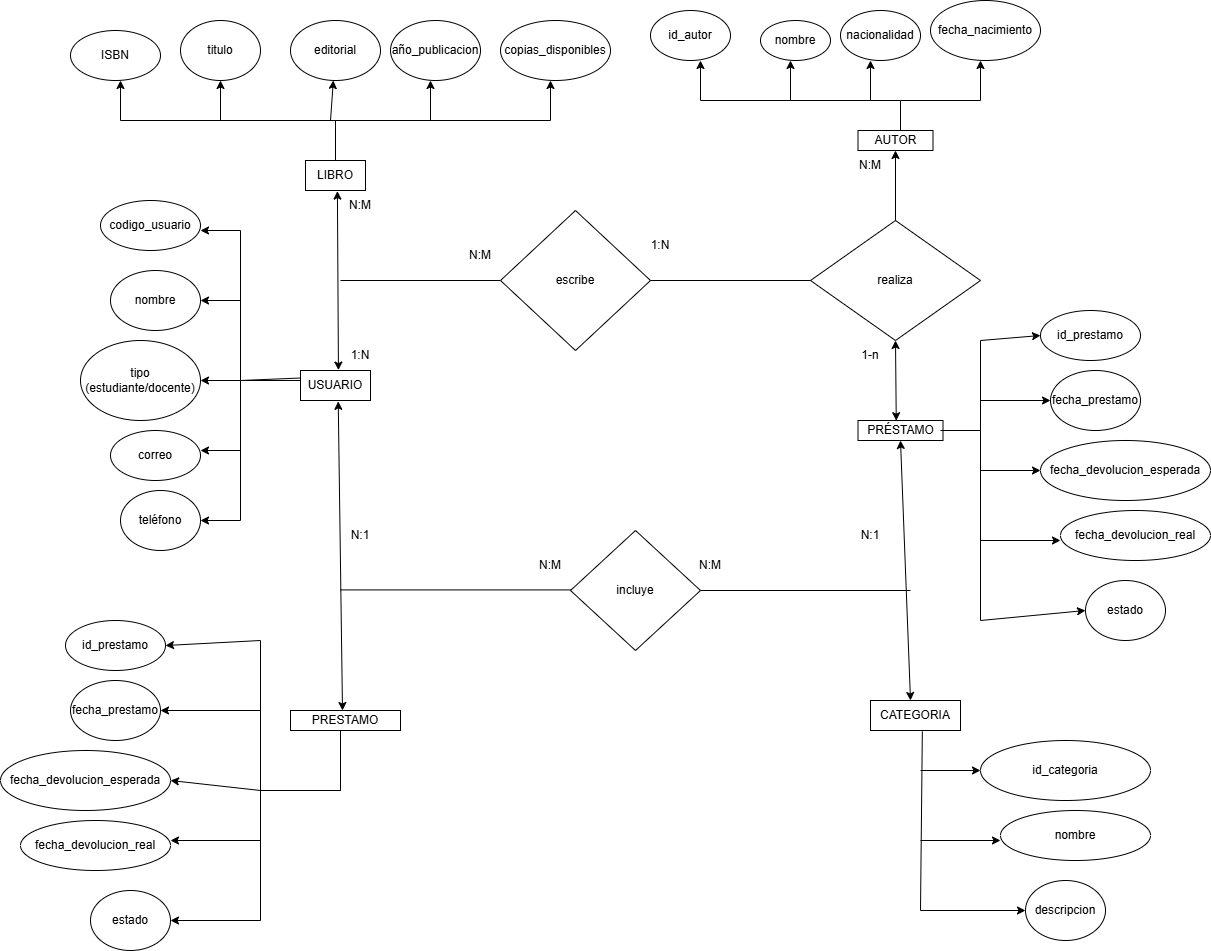

The diagram above was exported from draw.io. Its source (the exported page's mxGraphModel, read from the mxfile embedded in the PNG):
<mxGraphModel dx="2725" dy="1693" grid="1" gridSize="10" guides="1" tooltips="1" connect="1" arrows="1" fold="1" page="1" pageScale="1" pageWidth="1169" pageHeight="827" math="0" shadow="0">
  <root>
    <mxCell id="0" />
    <mxCell id="1" parent="0" />
    <mxCell id="EHH0ALYClcE9XCbaLUvI-2" parent="1" style="rounded=0;whiteSpace=wrap;html=1;" value="AUTOR" vertex="1">
      <mxGeometry height="20" width="75" x="597.5" y="60" as="geometry" />
    </mxCell>
    <mxCell id="EHH0ALYClcE9XCbaLUvI-4" edge="1" parent="1" source="EHH0ALYClcE9XCbaLUvI-6" style="endArrow=classic;startArrow=classic;html=1;rounded=0;exitX=0.542;exitY=-0.013;exitDx=0;exitDy=0;exitPerimeter=0;entryX=0.115;entryY=0.021;entryDx=0;entryDy=0;entryPerimeter=0;" target="EHH0ALYClcE9XCbaLUvI-5" value="">
      <mxGeometry height="50" relative="1" width="50" as="geometry">
        <mxPoint x="100" y="300" as="sourcePoint" />
        <mxPoint x="60" y="140" as="targetPoint" />
      </mxGeometry>
    </mxCell>
    <mxCell id="EHH0ALYClcE9XCbaLUvI-5" parent="1" style="text;html=1;whiteSpace=wrap;strokeColor=none;fillColor=none;align=center;verticalAlign=middle;rounded=0;" value="N:M" vertex="1">
      <mxGeometry height="30" width="60" x="70" y="120" as="geometry" />
    </mxCell>
    <mxCell id="EHH0ALYClcE9XCbaLUvI-6" parent="1" style="rounded=0;whiteSpace=wrap;html=1;" value="USUARIO" vertex="1">
      <mxGeometry height="30" width="70" x="40" y="300" as="geometry" />
    </mxCell>
    <mxCell id="EHH0ALYClcE9XCbaLUvI-7" parent="1" style="text;html=1;whiteSpace=wrap;strokeColor=none;fillColor=none;align=center;verticalAlign=middle;rounded=0;" value="1:N" vertex="1">
      <mxGeometry height="30" width="60" x="70" y="270" as="geometry" />
    </mxCell>
    <mxCell id="EHH0ALYClcE9XCbaLUvI-8" edge="1" parent="1" source="EHH0ALYClcE9XCbaLUvI-6" style="endArrow=classic;startArrow=classic;html=1;rounded=0;exitX=0.539;exitY=1.028;exitDx=0;exitDy=0;exitPerimeter=0;" value="">
      <mxGeometry height="50" relative="1" width="50" as="geometry">
        <mxPoint x="280" y="490" as="sourcePoint" />
        <mxPoint x="82" y="640" as="targetPoint" />
      </mxGeometry>
    </mxCell>
    <mxCell id="EHH0ALYClcE9XCbaLUvI-10" parent="1" style="text;html=1;whiteSpace=wrap;strokeColor=none;fillColor=none;align=center;verticalAlign=middle;rounded=0;" value="N:1" vertex="1">
      <mxGeometry height="30" width="60" x="70" y="450" as="geometry" />
    </mxCell>
    <mxCell id="EHH0ALYClcE9XCbaLUvI-11" parent="1" style="rounded=0;whiteSpace=wrap;html=1;" value="PRESTAMO" vertex="1">
      <mxGeometry height="20" width="110" x="30" y="640" as="geometry" />
    </mxCell>
    <mxCell id="EHH0ALYClcE9XCbaLUvI-12" edge="1" parent="1" style="endArrow=none;html=1;rounded=0;" value="">
      <mxGeometry height="50" relative="1" width="50" as="geometry">
        <mxPoint x="80" y="210" as="sourcePoint" />
        <mxPoint x="240" y="210" as="targetPoint" />
      </mxGeometry>
    </mxCell>
    <mxCell id="EHH0ALYClcE9XCbaLUvI-13" parent="1" style="rhombus;whiteSpace=wrap;html=1;" value="escribe" vertex="1">
      <mxGeometry height="140" width="150" x="240" y="140" as="geometry" />
    </mxCell>
    <mxCell id="EHH0ALYClcE9XCbaLUvI-15" edge="1" parent="1" source="EHH0ALYClcE9XCbaLUvI-13" style="endArrow=none;html=1;rounded=0;exitX=1;exitY=0.5;exitDx=0;exitDy=0;" value="">
      <mxGeometry height="50" relative="1" width="50" as="geometry">
        <mxPoint x="270" y="240" as="sourcePoint" />
        <mxPoint x="550" y="210" as="targetPoint" />
      </mxGeometry>
    </mxCell>
    <mxCell id="EHH0ALYClcE9XCbaLUvI-16" parent="1" style="rhombus;whiteSpace=wrap;html=1;" value="realiza" vertex="1">
      <mxGeometry height="120" width="170" x="550" y="150" as="geometry" />
    </mxCell>
    <mxCell id="EHH0ALYClcE9XCbaLUvI-17" edge="1" parent="1" source="EHH0ALYClcE9XCbaLUvI-16" style="endArrow=classic;html=1;rounded=0;exitX=0.5;exitY=0;exitDx=0;exitDy=0;entryX=0.5;entryY=1;entryDx=0;entryDy=0;" target="EHH0ALYClcE9XCbaLUvI-2" value="">
      <mxGeometry height="50" relative="1" width="50" as="geometry">
        <mxPoint x="660" y="150" as="sourcePoint" />
        <mxPoint x="710" y="100" as="targetPoint" />
      </mxGeometry>
    </mxCell>
    <mxCell id="EHH0ALYClcE9XCbaLUvI-18" parent="1" style="text;html=1;whiteSpace=wrap;strokeColor=none;fillColor=none;align=center;verticalAlign=middle;rounded=0;" value="N:M" vertex="1">
      <mxGeometry height="30" width="60" x="580" y="80" as="geometry" />
    </mxCell>
    <mxCell id="EHH0ALYClcE9XCbaLUvI-19" parent="1" style="rounded=0;whiteSpace=wrap;html=1;" value="PRÉSTAMO" vertex="1">
      <mxGeometry height="20" width="85" x="597.5" y="350" as="geometry" />
    </mxCell>
    <mxCell id="EHH0ALYClcE9XCbaLUvI-20" edge="1" parent="1" source="EHH0ALYClcE9XCbaLUvI-19" style="endArrow=classic;startArrow=classic;html=1;rounded=0;entryX=0.5;entryY=1;entryDx=0;entryDy=0;exitX=0.45;exitY=0.009;exitDx=0;exitDy=0;exitPerimeter=0;" target="EHH0ALYClcE9XCbaLUvI-16" value="">
      <mxGeometry height="50" relative="1" width="50" as="geometry">
        <mxPoint x="610" y="550" as="sourcePoint" />
        <mxPoint x="660" y="500" as="targetPoint" />
      </mxGeometry>
    </mxCell>
    <mxCell id="EHH0ALYClcE9XCbaLUvI-21" parent="1" style="text;html=1;whiteSpace=wrap;strokeColor=none;fillColor=none;align=center;verticalAlign=middle;rounded=0;" value="1-n" vertex="1">
      <mxGeometry height="30" width="60" x="580" y="270" as="geometry" />
    </mxCell>
    <mxCell id="EHH0ALYClcE9XCbaLUvI-22" edge="1" parent="1" style="endArrow=classic;startArrow=classic;html=1;rounded=0;entryX=0.5;entryY=1;entryDx=0;entryDy=0;" target="EHH0ALYClcE9XCbaLUvI-19" value="">
      <mxGeometry height="50" relative="1" width="50" as="geometry">
        <mxPoint x="650" y="630" as="sourcePoint" />
        <mxPoint x="670" y="520" as="targetPoint" />
      </mxGeometry>
    </mxCell>
    <mxCell id="EHH0ALYClcE9XCbaLUvI-23" parent="1" style="rounded=0;whiteSpace=wrap;html=1;" value="CATEGORIA" vertex="1">
      <mxGeometry height="30" width="90" x="610" y="630" as="geometry" />
    </mxCell>
    <mxCell id="EHH0ALYClcE9XCbaLUvI-24" parent="1" style="rhombus;whiteSpace=wrap;html=1;" value="incluye" vertex="1">
      <mxGeometry height="120" width="130" x="310" y="460" as="geometry" />
    </mxCell>
    <mxCell id="EHH0ALYClcE9XCbaLUvI-25" edge="1" parent="1" style="endArrow=none;html=1;rounded=0;" value="">
      <mxGeometry height="50" relative="1" width="50" as="geometry">
        <mxPoint x="80" y="519.41" as="sourcePoint" />
        <mxPoint x="310" y="519.41" as="targetPoint" />
      </mxGeometry>
    </mxCell>
    <mxCell id="EHH0ALYClcE9XCbaLUvI-26" parent="1" style="text;html=1;whiteSpace=wrap;strokeColor=none;fillColor=none;align=center;verticalAlign=middle;rounded=0;" value="N:M" vertex="1">
      <mxGeometry height="30" width="60" x="260" y="480" as="geometry" />
    </mxCell>
    <mxCell id="EHH0ALYClcE9XCbaLUvI-28" parent="1" style="text;html=1;whiteSpace=wrap;strokeColor=none;fillColor=none;align=center;verticalAlign=middle;rounded=0;" value="N:M" vertex="1">
      <mxGeometry height="30" width="60" x="420" y="480" as="geometry" />
    </mxCell>
    <mxCell id="EHH0ALYClcE9XCbaLUvI-29" edge="1" parent="1" style="endArrow=none;html=1;rounded=0;" value="">
      <mxGeometry height="50" relative="1" width="50" as="geometry">
        <mxPoint x="440" y="520" as="sourcePoint" />
        <mxPoint x="650" y="520" as="targetPoint" />
      </mxGeometry>
    </mxCell>
    <mxCell id="EHH0ALYClcE9XCbaLUvI-30" parent="1" style="text;html=1;whiteSpace=wrap;strokeColor=none;fillColor=none;align=center;verticalAlign=middle;rounded=0;" value="N:M" vertex="1">
      <mxGeometry height="30" width="60" x="190" y="170" as="geometry" />
    </mxCell>
    <mxCell id="EHH0ALYClcE9XCbaLUvI-31" parent="1" style="text;html=1;whiteSpace=wrap;strokeColor=none;fillColor=none;align=center;verticalAlign=middle;rounded=0;" value="1:N" vertex="1">
      <mxGeometry height="30" width="60" x="370" y="160" as="geometry" />
    </mxCell>
    <mxCell id="EHH0ALYClcE9XCbaLUvI-32" parent="1" style="text;html=1;whiteSpace=wrap;strokeColor=none;fillColor=none;align=center;verticalAlign=middle;rounded=0;" value="N:1" vertex="1">
      <mxGeometry height="30" width="60" x="580" y="450" as="geometry" />
    </mxCell>
    <mxCell id="EHH0ALYClcE9XCbaLUvI-33" parent="1" style="rounded=0;whiteSpace=wrap;html=1;" value="LIBRO" vertex="1">
      <mxGeometry height="30" width="60" x="45" y="90" as="geometry" />
    </mxCell>
    <mxCell id="EHH0ALYClcE9XCbaLUvI-35" edge="1" parent="1" source="EHH0ALYClcE9XCbaLUvI-33" style="endArrow=classic;html=1;rounded=0;exitX=0.5;exitY=0;exitDx=0;exitDy=0;" value="">
      <mxGeometry height="50" relative="1" width="50" as="geometry">
        <Array as="points">
          <mxPoint x="75" y="50" />
          <mxPoint x="-140" y="50" />
        </Array>
        <mxPoint x="-40" y="110" as="sourcePoint" />
        <mxPoint x="-140" y="10" as="targetPoint" />
      </mxGeometry>
    </mxCell>
    <mxCell id="EHH0ALYClcE9XCbaLUvI-36" edge="1" parent="1" style="endArrow=classic;html=1;rounded=0;" value="">
      <mxGeometry height="50" relative="1" width="50" as="geometry">
        <mxPoint x="-40" y="50" as="sourcePoint" />
        <mxPoint x="-40" y="10" as="targetPoint" />
      </mxGeometry>
    </mxCell>
    <mxCell id="EHH0ALYClcE9XCbaLUvI-37" edge="1" parent="1" style="endArrow=classic;html=1;rounded=0;" target="EHH0ALYClcE9XCbaLUvI-42" value="">
      <mxGeometry height="50" relative="1" width="50" as="geometry">
        <mxPoint x="70" y="50" as="sourcePoint" />
        <mxPoint x="70" y="10" as="targetPoint" />
      </mxGeometry>
    </mxCell>
    <mxCell id="EHH0ALYClcE9XCbaLUvI-38" edge="1" parent="1" source="EHH0ALYClcE9XCbaLUvI-33" style="endArrow=classic;html=1;rounded=0;exitX=0.5;exitY=0;exitDx=0;exitDy=0;" value="">
      <mxGeometry height="50" relative="1" width="50" as="geometry">
        <Array as="points">
          <mxPoint x="75" y="50" />
          <mxPoint x="290" y="50" />
        </Array>
        <mxPoint x="140" y="60" as="sourcePoint" />
        <mxPoint x="290" y="10" as="targetPoint" />
      </mxGeometry>
    </mxCell>
    <mxCell id="EHH0ALYClcE9XCbaLUvI-39" edge="1" parent="1" style="endArrow=classic;html=1;rounded=0;" value="">
      <mxGeometry height="50" relative="1" width="50" as="geometry">
        <mxPoint x="170" y="50" as="sourcePoint" />
        <mxPoint x="170" y="10" as="targetPoint" />
      </mxGeometry>
    </mxCell>
    <mxCell id="EHH0ALYClcE9XCbaLUvI-40" parent="1" style="ellipse;whiteSpace=wrap;html=1;" value="ISBN" vertex="1">
      <mxGeometry height="50" width="90" x="-190" y="-40" as="geometry" />
    </mxCell>
    <mxCell id="EHH0ALYClcE9XCbaLUvI-41" parent="1" style="ellipse;whiteSpace=wrap;html=1;" value="titulo" vertex="1">
      <mxGeometry height="60" width="80" x="-80" y="-50" as="geometry" />
    </mxCell>
    <mxCell id="EHH0ALYClcE9XCbaLUvI-42" parent="1" style="ellipse;whiteSpace=wrap;html=1;" value="editorial" vertex="1">
      <mxGeometry height="60" width="90" x="30" y="-50" as="geometry" />
    </mxCell>
    <mxCell id="EHH0ALYClcE9XCbaLUvI-43" parent="1" style="ellipse;whiteSpace=wrap;html=1;" value="año_publicacion" vertex="1">
      <mxGeometry height="60" width="90" x="130" y="-50" as="geometry" />
    </mxCell>
    <mxCell id="EHH0ALYClcE9XCbaLUvI-44" parent="1" style="ellipse;whiteSpace=wrap;html=1;" value="copias_disponibles" vertex="1">
      <mxGeometry height="60" width="110" x="240" y="-50" as="geometry" />
    </mxCell>
    <mxCell id="EHH0ALYClcE9XCbaLUvI-46" edge="1" parent="1" style="endArrow=classic;html=1;rounded=0;" value="">
      <mxGeometry height="50" relative="1" width="50" as="geometry">
        <Array as="points">
          <mxPoint x="-20" y="310" />
          <mxPoint x="-20" y="450" />
        </Array>
        <mxPoint x="40" y="310" as="sourcePoint" />
        <mxPoint x="-60" y="450" as="targetPoint" />
      </mxGeometry>
    </mxCell>
    <mxCell id="EHH0ALYClcE9XCbaLUvI-47" edge="1" parent="1" style="endArrow=classic;html=1;rounded=0;" value="">
      <mxGeometry height="50" relative="1" width="50" as="geometry">
        <mxPoint x="-20" y="380" as="sourcePoint" />
        <mxPoint x="-60" y="380" as="targetPoint" />
      </mxGeometry>
    </mxCell>
    <mxCell id="EHH0ALYClcE9XCbaLUvI-48" edge="1" parent="1" style="endArrow=classic;html=1;rounded=0;" value="">
      <mxGeometry height="50" relative="1" width="50" as="geometry">
        <mxPoint x="-20" y="310" as="sourcePoint" />
        <mxPoint x="-60" y="310" as="targetPoint" />
      </mxGeometry>
    </mxCell>
    <mxCell id="EHH0ALYClcE9XCbaLUvI-49" edge="1" parent="1" source="EHH0ALYClcE9XCbaLUvI-6" style="endArrow=classic;html=1;rounded=0;exitX=0;exitY=0.25;exitDx=0;exitDy=0;" value="">
      <mxGeometry height="50" relative="1" width="50" as="geometry">
        <Array as="points">
          <mxPoint x="-20" y="310" />
          <mxPoint x="-20" y="160" />
        </Array>
        <mxPoint x="-20" y="220" as="sourcePoint" />
        <mxPoint x="-60" y="160" as="targetPoint" />
      </mxGeometry>
    </mxCell>
    <mxCell id="EHH0ALYClcE9XCbaLUvI-50" edge="1" parent="1" style="endArrow=classic;html=1;rounded=0;" value="">
      <mxGeometry height="50" relative="1" width="50" as="geometry">
        <mxPoint x="-20" y="230" as="sourcePoint" />
        <mxPoint x="-60" y="230" as="targetPoint" />
      </mxGeometry>
    </mxCell>
    <mxCell id="EHH0ALYClcE9XCbaLUvI-51" parent="1" style="ellipse;whiteSpace=wrap;html=1;" value="codigo_usuario" vertex="1">
      <mxGeometry height="50" width="100" x="-160" y="130" as="geometry" />
    </mxCell>
    <mxCell id="EHH0ALYClcE9XCbaLUvI-52" parent="1" style="ellipse;whiteSpace=wrap;html=1;" value="tipo (estudiante/docente)" vertex="1">
      <mxGeometry height="80" width="120" x="-180" y="270" as="geometry" />
    </mxCell>
    <mxCell id="EHH0ALYClcE9XCbaLUvI-53" parent="1" style="ellipse;whiteSpace=wrap;html=1;" value="correo" vertex="1">
      <mxGeometry height="50" width="90" x="-150" y="360" as="geometry" />
    </mxCell>
    <mxCell id="EHH0ALYClcE9XCbaLUvI-54" parent="1" style="ellipse;whiteSpace=wrap;html=1;" value="teléfono" vertex="1">
      <mxGeometry height="60" width="80" x="-140" y="420" as="geometry" />
    </mxCell>
    <mxCell id="EHH0ALYClcE9XCbaLUvI-55" parent="1" style="ellipse;whiteSpace=wrap;html=1;" value="nombre" vertex="1">
      <mxGeometry height="60" width="90" x="-150" y="200" as="geometry" />
    </mxCell>
    <mxCell id="EHH0ALYClcE9XCbaLUvI-57" edge="1" parent="1" style="endArrow=classic;html=1;rounded=0;" value="">
      <mxGeometry height="50" relative="1" width="50" as="geometry">
        <Array as="points">
          <mxPoint x="640" y="30" />
          <mxPoint x="440" y="30" />
        </Array>
        <mxPoint x="640" y="60" as="sourcePoint" />
        <mxPoint x="440" y="-10" as="targetPoint" />
      </mxGeometry>
    </mxCell>
    <mxCell id="EHH0ALYClcE9XCbaLUvI-58" edge="1" parent="1" style="endArrow=classic;html=1;rounded=0;" value="">
      <mxGeometry height="50" relative="1" width="50" as="geometry">
        <mxPoint x="530" y="30" as="sourcePoint" />
        <mxPoint x="530" y="-10" as="targetPoint" />
      </mxGeometry>
    </mxCell>
    <mxCell id="EHH0ALYClcE9XCbaLUvI-59" edge="1" parent="1" style="endArrow=classic;html=1;rounded=0;" value="">
      <mxGeometry height="50" relative="1" width="50" as="geometry">
        <mxPoint x="610" y="30" as="sourcePoint" />
        <mxPoint x="610" y="-10" as="targetPoint" />
      </mxGeometry>
    </mxCell>
    <mxCell id="EHH0ALYClcE9XCbaLUvI-60" edge="1" parent="1" style="endArrow=classic;html=1;rounded=0;" value="">
      <mxGeometry height="50" relative="1" width="50" as="geometry">
        <Array as="points">
          <mxPoint x="720" y="30" />
        </Array>
        <mxPoint x="640" y="30" as="sourcePoint" />
        <mxPoint x="720" y="-10" as="targetPoint" />
      </mxGeometry>
    </mxCell>
    <mxCell id="EHH0ALYClcE9XCbaLUvI-61" parent="1" style="ellipse;whiteSpace=wrap;html=1;" value="fecha_nacimiento" vertex="1">
      <mxGeometry height="60" width="110" x="670" y="-70" as="geometry" />
    </mxCell>
    <mxCell id="EHH0ALYClcE9XCbaLUvI-62" parent="1" style="ellipse;whiteSpace=wrap;html=1;" value="nacionalidad" vertex="1">
      <mxGeometry height="50" width="80" x="580" y="-60" as="geometry" />
    </mxCell>
    <mxCell id="EHH0ALYClcE9XCbaLUvI-63" parent="1" style="ellipse;whiteSpace=wrap;html=1;" value="nombre" vertex="1">
      <mxGeometry height="40" width="70" x="500" y="-50" as="geometry" />
    </mxCell>
    <mxCell id="EHH0ALYClcE9XCbaLUvI-64" parent="1" style="ellipse;whiteSpace=wrap;html=1;" value="id_autor" vertex="1">
      <mxGeometry height="50" width="80" x="390" y="-60" as="geometry" />
    </mxCell>
    <mxCell id="EHH0ALYClcE9XCbaLUvI-68" parent="1" style="ellipse;whiteSpace=wrap;html=1;" value="id_prestamo" vertex="1">
      <mxGeometry height="50" width="100" x="780" y="240" as="geometry" />
    </mxCell>
    <mxCell id="EHH0ALYClcE9XCbaLUvI-69" parent="1" style="ellipse;whiteSpace=wrap;html=1;" value="fecha_devolucion_esperada" vertex="1">
      <mxGeometry height="60" width="170" x="780" y="370" as="geometry" />
    </mxCell>
    <mxCell id="EHH0ALYClcE9XCbaLUvI-70" parent="1" style="ellipse;whiteSpace=wrap;html=1;" value="fecha_devolucion_real" vertex="1">
      <mxGeometry height="50" width="150" x="800" y="440" as="geometry" />
    </mxCell>
    <mxCell id="EHH0ALYClcE9XCbaLUvI-71" parent="1" style="ellipse;whiteSpace=wrap;html=1;" value="estado" vertex="1">
      <mxGeometry height="60" width="80" x="825" y="510" as="geometry" />
    </mxCell>
    <mxCell id="EHH0ALYClcE9XCbaLUvI-72" parent="1" style="ellipse;whiteSpace=wrap;html=1;" value="fecha_prestamo" vertex="1">
      <mxGeometry height="60" width="90" x="790" y="300" as="geometry" />
    </mxCell>
    <mxCell id="EHH0ALYClcE9XCbaLUvI-73" edge="1" parent="1" source="EHH0ALYClcE9XCbaLUvI-19" style="endArrow=classic;html=1;rounded=0;exitX=1;exitY=0.5;exitDx=0;exitDy=0;entryX=0;entryY=0.5;entryDx=0;entryDy=0;" target="EHH0ALYClcE9XCbaLUvI-68" value="">
      <mxGeometry height="50" relative="1" width="50" as="geometry">
        <Array as="points">
          <mxPoint x="720" y="360" />
          <mxPoint x="720" y="270" />
        </Array>
        <mxPoint x="710" y="440" as="sourcePoint" />
        <mxPoint x="760" y="390" as="targetPoint" />
      </mxGeometry>
    </mxCell>
    <mxCell id="EHH0ALYClcE9XCbaLUvI-74" edge="1" parent="1" style="endArrow=classic;html=1;rounded=0;entryX=0;entryY=0.5;entryDx=0;entryDy=0;" target="EHH0ALYClcE9XCbaLUvI-71" value="">
      <mxGeometry height="50" relative="1" width="50" as="geometry">
        <Array as="points">
          <mxPoint x="720" y="360" />
          <mxPoint x="720" y="550" />
        </Array>
        <mxPoint x="680" y="360" as="sourcePoint" />
        <mxPoint x="730" y="310" as="targetPoint" />
      </mxGeometry>
    </mxCell>
    <mxCell id="EHH0ALYClcE9XCbaLUvI-75" edge="1" parent="1" style="endArrow=classic;html=1;rounded=0;" value="">
      <mxGeometry height="50" relative="1" width="50" as="geometry">
        <mxPoint x="720" y="470" as="sourcePoint" />
        <mxPoint x="800" y="470" as="targetPoint" />
      </mxGeometry>
    </mxCell>
    <mxCell id="EHH0ALYClcE9XCbaLUvI-76" edge="1" parent="1" style="endArrow=classic;html=1;rounded=0;" value="">
      <mxGeometry height="50" relative="1" width="50" as="geometry">
        <mxPoint x="720" y="400" as="sourcePoint" />
        <mxPoint x="780" y="400" as="targetPoint" />
      </mxGeometry>
    </mxCell>
    <mxCell id="EHH0ALYClcE9XCbaLUvI-77" edge="1" parent="1" style="endArrow=classic;html=1;rounded=0;" value="">
      <mxGeometry height="50" relative="1" width="50" as="geometry">
        <mxPoint x="720" y="330" as="sourcePoint" />
        <mxPoint x="790" y="330" as="targetPoint" />
      </mxGeometry>
    </mxCell>
    <mxCell id="EHH0ALYClcE9XCbaLUvI-87" parent="1" style="ellipse;whiteSpace=wrap;html=1;" value="id_categoria" vertex="1">
      <mxGeometry height="60" width="170" x="720" y="670" as="geometry" />
    </mxCell>
    <mxCell id="EHH0ALYClcE9XCbaLUvI-88" parent="1" style="ellipse;whiteSpace=wrap;html=1;" value="nombre" vertex="1">
      <mxGeometry height="50" width="150" x="740" y="740" as="geometry" />
    </mxCell>
    <mxCell id="EHH0ALYClcE9XCbaLUvI-89" parent="1" style="ellipse;whiteSpace=wrap;html=1;" value="descripcion" vertex="1">
      <mxGeometry height="60" width="80" x="765" y="810" as="geometry" />
    </mxCell>
    <mxCell id="EHH0ALYClcE9XCbaLUvI-90" edge="1" parent="1" style="endArrow=classic;html=1;rounded=0;" value="">
      <mxGeometry height="50" relative="1" width="50" as="geometry">
        <mxPoint x="660" y="770" as="sourcePoint" />
        <mxPoint x="740" y="770" as="targetPoint" />
      </mxGeometry>
    </mxCell>
    <mxCell id="EHH0ALYClcE9XCbaLUvI-91" edge="1" parent="1" style="endArrow=classic;html=1;rounded=0;" value="">
      <mxGeometry height="50" relative="1" width="50" as="geometry">
        <mxPoint x="660" y="700" as="sourcePoint" />
        <mxPoint x="720" y="700" as="targetPoint" />
      </mxGeometry>
    </mxCell>
    <mxCell id="EHH0ALYClcE9XCbaLUvI-92" edge="1" parent="1" style="endArrow=classic;html=1;rounded=0;entryX=0;entryY=0.5;entryDx=0;entryDy=0;" target="EHH0ALYClcE9XCbaLUvI-89" value="">
      <mxGeometry height="50" relative="1" width="50" as="geometry">
        <mxPoint x="660" y="840" as="sourcePoint" />
        <mxPoint x="760" y="840" as="targetPoint" />
      </mxGeometry>
    </mxCell>
    <mxCell id="EHH0ALYClcE9XCbaLUvI-93" edge="1" parent="1" style="endArrow=none;html=1;rounded=0;entryX=0.576;entryY=1.031;entryDx=0;entryDy=0;entryPerimeter=0;" target="EHH0ALYClcE9XCbaLUvI-23" value="">
      <mxGeometry height="50" relative="1" width="50" as="geometry">
        <mxPoint x="660" y="840" as="sourcePoint" />
        <mxPoint x="660" y="700" as="targetPoint" />
      </mxGeometry>
    </mxCell>
    <mxCell id="EHH0ALYClcE9XCbaLUvI-102" parent="1" style="ellipse;whiteSpace=wrap;html=1;" value="id_prestamo" vertex="1">
      <mxGeometry height="50" width="100" x="-195" y="550" as="geometry" />
    </mxCell>
    <mxCell id="EHH0ALYClcE9XCbaLUvI-103" parent="1" style="ellipse;whiteSpace=wrap;html=1;" value="fecha_devolucion_esperada" vertex="1">
      <mxGeometry height="60" width="170" x="-260" y="680" as="geometry" />
    </mxCell>
    <mxCell id="EHH0ALYClcE9XCbaLUvI-104" parent="1" style="ellipse;whiteSpace=wrap;html=1;" value="fecha_devolucion_real" vertex="1">
      <mxGeometry height="50" width="150" x="-240" y="750" as="geometry" />
    </mxCell>
    <mxCell id="EHH0ALYClcE9XCbaLUvI-105" parent="1" style="ellipse;whiteSpace=wrap;html=1;" value="estado" vertex="1">
      <mxGeometry height="60" width="80" x="-170" y="820" as="geometry" />
    </mxCell>
    <mxCell id="EHH0ALYClcE9XCbaLUvI-106" parent="1" style="ellipse;whiteSpace=wrap;html=1;" value="fecha_prestamo" vertex="1">
      <mxGeometry height="60" width="90" x="-190" y="610" as="geometry" />
    </mxCell>
    <mxCell id="EHH0ALYClcE9XCbaLUvI-110" edge="1" parent="1" style="endArrow=none;html=1;rounded=0;" value="">
      <mxGeometry height="50" relative="1" width="50" as="geometry">
        <mxPoint x="80" y="720" as="sourcePoint" />
        <mxPoint x="80" y="660" as="targetPoint" />
      </mxGeometry>
    </mxCell>
    <mxCell id="EHH0ALYClcE9XCbaLUvI-111" edge="1" parent="1" style="endArrow=classic;html=1;rounded=0;entryX=1;entryY=0.5;entryDx=0;entryDy=0;" target="EHH0ALYClcE9XCbaLUvI-102" value="">
      <mxGeometry height="50" relative="1" width="50" as="geometry">
        <Array as="points">
          <mxPoint y="720" />
          <mxPoint y="570" />
        </Array>
        <mxPoint x="80" y="720" as="sourcePoint" />
        <mxPoint x="130" y="670" as="targetPoint" />
      </mxGeometry>
    </mxCell>
    <mxCell id="EHH0ALYClcE9XCbaLUvI-112" edge="1" parent="1" style="endArrow=classic;html=1;rounded=0;" value="">
      <mxGeometry height="50" relative="1" width="50" as="geometry">
        <mxPoint y="640" as="sourcePoint" />
        <mxPoint x="-100" y="640" as="targetPoint" />
      </mxGeometry>
    </mxCell>
    <mxCell id="EHH0ALYClcE9XCbaLUvI-113" edge="1" parent="1" style="endArrow=classic;html=1;rounded=0;entryX=1;entryY=0.5;entryDx=0;entryDy=0;" target="EHH0ALYClcE9XCbaLUvI-103" value="">
      <mxGeometry height="50" relative="1" width="50" as="geometry">
        <mxPoint y="720" as="sourcePoint" />
        <mxPoint x="50" y="670" as="targetPoint" />
      </mxGeometry>
    </mxCell>
    <mxCell id="EHH0ALYClcE9XCbaLUvI-114" edge="1" parent="1" style="endArrow=classic;html=1;rounded=0;entryX=1;entryY=0.5;entryDx=0;entryDy=0;" target="EHH0ALYClcE9XCbaLUvI-105" value="">
      <mxGeometry height="50" relative="1" width="50" as="geometry">
        <Array as="points">
          <mxPoint y="720" />
          <mxPoint y="850" />
        </Array>
        <mxPoint x="80" y="720" as="sourcePoint" />
        <mxPoint x="-80" y="850" as="targetPoint" />
      </mxGeometry>
    </mxCell>
    <mxCell id="EHH0ALYClcE9XCbaLUvI-115" edge="1" parent="1" style="endArrow=classic;html=1;rounded=0;" value="">
      <mxGeometry height="50" relative="1" width="50" as="geometry">
        <mxPoint y="770" as="sourcePoint" />
        <mxPoint x="-90" y="770" as="targetPoint" />
      </mxGeometry>
    </mxCell>
  </root>
</mxGraphModel>